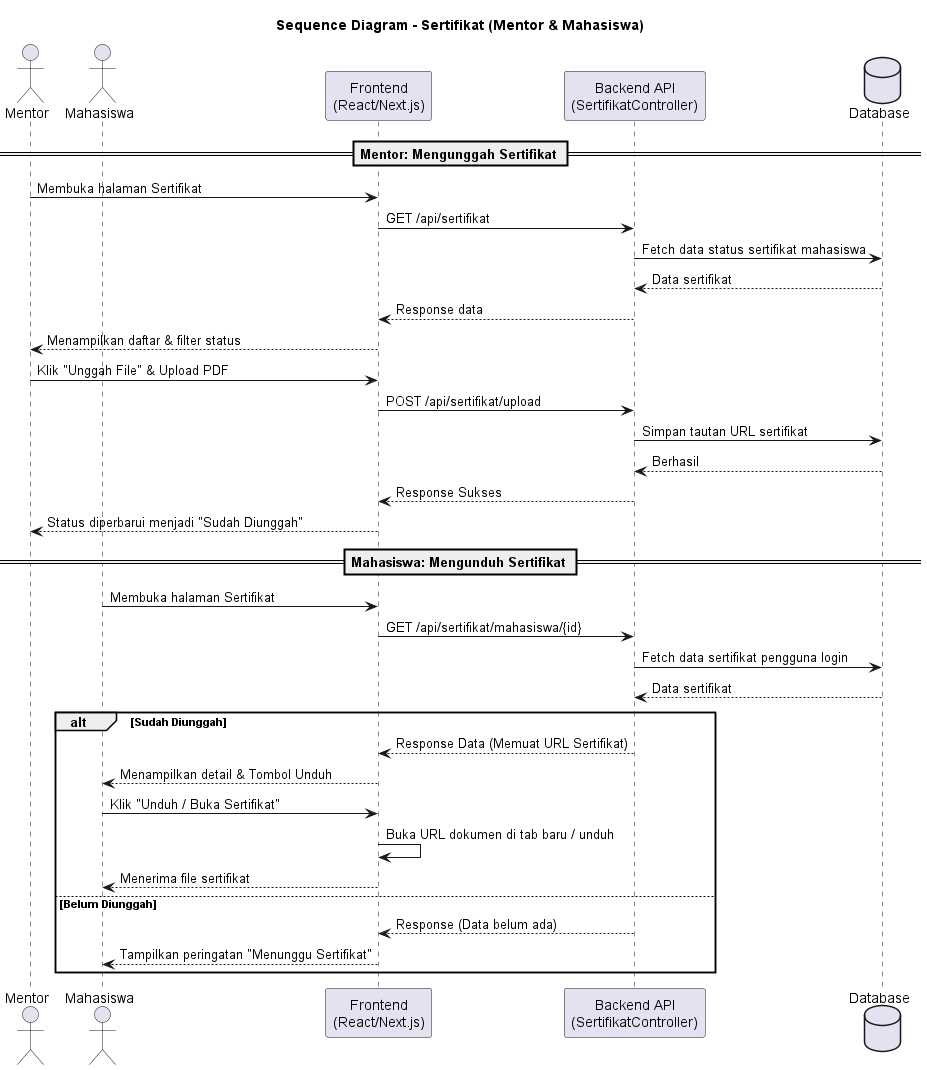

The diagram above was rendered by PlantUML. Its source (embedded in the PNG):
@startuml
title Sequence Diagram - Sertifikat (Mentor & Mahasiswa)

actor Mentor as mntr
actor Mahasiswa as mhs
participant "Frontend\n(React/Next.js)" as fe
participant "Backend API\n(SertifikatController)" as api
database "Database" as db

== Mentor: Mengunggah Sertifikat ==
mntr -> fe : Membuka halaman Sertifikat
fe -> api : GET /api/sertifikat
api -> db : Fetch data status sertifikat mahasiswa
db --> api : Data sertifikat
api --> fe : Response data
fe --> mntr : Menampilkan daftar & filter status

mntr -> fe : Klik "Unggah File" & Upload PDF
fe -> api : POST /api/sertifikat/upload
api -> db : Simpan tautan URL sertifikat
db --> api : Berhasil
api --> fe : Response Sukses
fe --> mntr : Status diperbarui menjadi "Sudah Diunggah"

== Mahasiswa: Mengunduh Sertifikat ==
mhs -> fe : Membuka halaman Sertifikat
fe -> api : GET /api/sertifikat/mahasiswa/{id}
api -> db : Fetch data sertifikat pengguna login
db --> api : Data sertifikat

alt Sudah Diunggah
    api --> fe : Response Data (Memuat URL Sertifikat)
    fe --> mhs : Menampilkan detail & Tombol Unduh
    mhs -> fe : Klik "Unduh / Buka Sertifikat"
    fe -> fe : Buka URL dokumen di tab baru / unduh
    fe --> mhs : Menerima file sertifikat
else Belum Diunggah
    api --> fe : Response (Data belum ada)
    fe --> mhs : Tampilkan peringatan "Menunggu Sertifikat"
end
@enduml